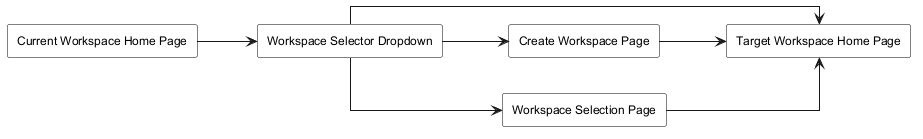

The diagram above was rendered by PlantUML. Its source (embedded in the PNG):
@startuml
skinparam monochrome true
skinparam shadowing false
skinparam linetype ortho
skinparam defaultFontName Arial
skinparam defaultFontSize 12
skinparam rectangle {
  BackgroundColor white
  BorderColor black
}
left to right direction

rectangle "Current Workspace Home Page" as CurrentWorkspaceHome
rectangle "Workspace Selector Dropdown" as WorkspaceDropdown
rectangle "Target Workspace Home Page" as TargetWorkspaceHome
rectangle "Create Workspace Page" as CreateWorkspacePage
rectangle "Workspace Selection Page" as WorkspaceSelectionPage

' Switch Workspace Flow via Dropdown
CurrentWorkspaceHome --> WorkspaceDropdown
WorkspaceDropdown --> TargetWorkspaceHome

' Secondary Actions from Dropdown
WorkspaceDropdown --> CreateWorkspacePage
CreateWorkspacePage --> TargetWorkspaceHome

WorkspaceDropdown --> WorkspaceSelectionPage
WorkspaceSelectionPage --> TargetWorkspaceHome

@enduml